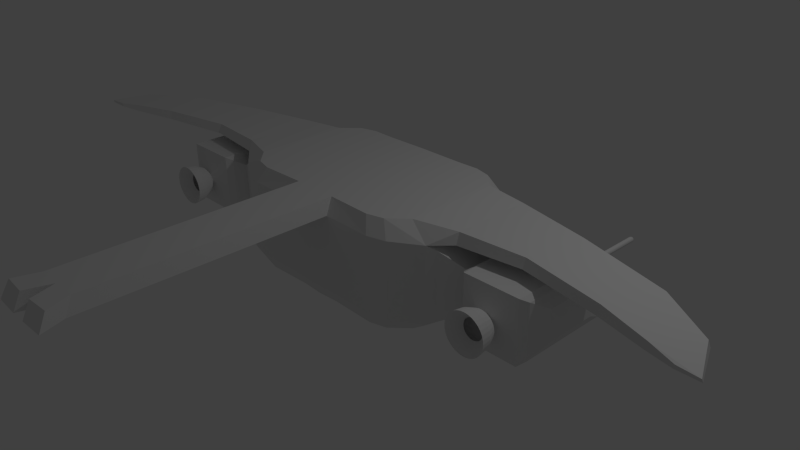 # Source: playership.blend  (saved by Blender 2.75.0; exported with 4.5.12 LTS)
import bpy
from mathutils import Matrix  # noqa: F401  (used for matrix-valued properties, if any)

bpy.ops.wm.read_factory_settings(use_empty=True)
scene = bpy.context.scene
scene.name = 'Scene'

# ---- collections
col_collection_1 = bpy.data.collections.new('Collection 1'); scene.collection.children.link(col_collection_1)

# ---- materials (node trees are filled in below, after node groups)
mat_material = bpy.data.materials.new('Material')
mat_material.alpha_threshold = 0.0
mat_material.use_transparent_shadow = False
mat_material.roughness = 0.5
mat_material.line_color = (0.0, 0.0, 0.0, 1.0)

# ---- material node trees

# ---- world
world_world = bpy.data.worlds.new('World'); scene.world = world_world
world_world.color = (0.05088, 0.05088, 0.05088)
world_world.use_sun_shadow = False
world_world.sun_shadow_jitter_overblur = 0.0
world_world.cycles.sampling_method = 'MANUAL'
world_world.cycles.sample_map_resolution = 256

# ---- cameras
cam_camera = bpy.data.cameras.new('Camera')
cam_camera.clip_end = 100.0
cam_camera.lens = 35.0
cam_camera.sensor_width = 32.0
cam_camera.sensor_height = 18.0
cam_camera.ortho_scale = 7.314
cam_camera.dof.focus_distance = 0.0
cam_camera.dof.aperture_fstop = 128.0

# ---- lights
light_lamp = bpy.data.lights.new('Lamp', 'POINT')
light_lamp.transmission_factor = 0.0
light_lamp.cutoff_distance = 30.0
light_lamp.energy = 100.0
light_lamp.shadow_buffer_clip_start = 1.001
light_lamp.shadow_soft_size = 0.1
light_lamp.shadow_maximum_resolution = 0.006
light_lamp.use_absolute_resolution = True
light_lamp.cycles.use_multiple_importance_sampling = False

# ---- meshes
me_cube = bpy.data.meshes.new('Cube')
me_cube.from_pydata([(-0.9195, 0.9, -0.2), (-1.144, 0.8415, -0.2), (-1.369, 0.63, -0.2), (-1.144, -0.8415, -0.2), (-1.369, -0.63, -0.2), (-0.9195, -0.9, -0.2), (-1.019, 1.0, 1.0), (-1.019, -1.0, 1.0), (-1.644, 0.7, 1.0), (-1.644, -0.7, 1.0), (-1.269, 0.935, 1.0), (-1.269, -0.935, 1.0), (-0.9195, 0.9, 1.2), (-0.9195, -0.9, 1.2), (-1.369, 0.63, 1.2), (-1.369, -0.63, 1.2), (-1.144, 0.8415, 1.2), (-1.144, -0.8415, 1.2), (-1.019, -1.0, -3.725e-08), (-1.644, -0.7, -5.96e-08), (-1.269, -0.935, -3.725e-08), (-1.644, 0.7, -5.96e-08), (-1.269, 0.935, -3.725e-08), (-1.019, 1.0, -3.725e-08), (0.003086, -0.9, -0.2), (0.003086, -1.0, 1.0), (0.003086, 1.0, 1.0), (0.003086, -0.9, 1.2), (0.003086, 0.9, 1.2), (0.003086, 0.9, -0.2), (0.003086, 1.0, -4.843e-08), (0.003086, -1.0, -4.843e-08), (-2.061, 0.4648, 0.2344), (-2.061, 0.4648, 0.7656), (-2.061, -0.4648, 0.2344), (-2.061, -0.4648, 0.7656), (-2.204, 0.7, 0.9), (-2.204, -0.7, 0.9), (-2.756, 0.8, 0.3), (-2.756, 0.8, 0.7), (-2.204, -0.7, 0.1), (-2.388, 0.8, 0.3), (-2.204, 0.7, 0.1), (-2.388, 0.8, 0.7), (-2.939, 0.7, 0.9), (-2.939, -0.7, 0.9), (-2.939, -0.7, 0.1), (-2.939, 0.7, 0.1), (-3.079, 0.35, 0.3), (-3.079, -0.35, 0.3), (-3.079, -0.35, 0.7), (-3.079, 0.35, 0.7), (-2.756, 0.8, 0.3), (-2.756, 0.8, 0.7), (-2.388, 0.8, 0.3), (-2.388, 0.8, 0.7), (-2.939, 0.7, 0.9), (-2.939, -0.7, 0.9), (-2.939, -0.7, 0.1), (-2.939, 0.7, 0.1), (-3.002, 0.6094, 0.8483), (-3.002, -0.6094, 0.8483), (-3.002, 0.6094, 0.1517), (-3.002, -0.6094, 0.1517), (-2.134, 0.625, 0.8572), (-2.134, -0.625, 0.8572), (-2.134, -0.625, 0.1428), (-2.134, 0.625, 0.1428), (-1.742, 0.6243, 0.0541), (-1.742, -0.6243, 0.0541), (-1.742, -0.6243, 0.9459), (-1.742, 0.6243, 0.9459), (-2.62, 0.7614, 0.738), (-2.666, 0.7613, 0.7241), (-2.708, 0.7613, 0.7015), (-2.745, 0.7612, 0.6711), (-2.775, 0.761, 0.634), (-2.798, 0.7609, 0.5918), (-2.812, 0.7607, 0.5459), (-2.817, 0.7606, 0.4982), (-2.572, 0.7614, 0.7427), (-2.524, 0.7614, 0.738), (-2.479, 0.7613, 0.7241), (-2.436, 0.7613, 0.7015), (-2.399, 0.7612, 0.6711), (-2.369, 0.761, 0.634), (-2.346, 0.7609, 0.5918), (-2.332, 0.7607, 0.5459), (-2.328, 0.7606, 0.4982), (-2.332, 0.7604, 0.4505), (-2.346, 0.7603, 0.4046), (-2.369, 0.7601, 0.3624), (-2.399, 0.76, 0.3253), (-2.436, 0.7599, 0.2949), (-2.479, 0.7598, 0.2723), (-2.524, 0.7598, 0.2584), (-2.572, 0.7598, 0.2537), (-2.62, 0.7598, 0.2584), (-2.666, 0.7598, 0.2723), (-2.708, 0.7599, 0.2949), (-2.745, 0.76, 0.3253), (-2.775, 0.7601, 0.3624), (-2.798, 0.7603, 0.4046), (-2.812, 0.7604, 0.4505), (-2.62, 0.9011, 0.738), (-2.666, 0.901, 0.7241), (-2.708, 0.901, 0.7015), (-2.745, 0.9009, 0.6711), (-2.775, 0.9007, 0.634), (-2.798, 0.9006, 0.5918), (-2.812, 0.9005, 0.5459), (-2.817, 0.9003, 0.4982), (-2.572, 0.9011, 0.7427), (-2.524, 0.9011, 0.738), (-2.479, 0.901, 0.7241), (-2.436, 0.901, 0.7015), (-2.399, 0.9009, 0.6711), (-2.369, 0.9007, 0.634), (-2.346, 0.9006, 0.5918), (-2.332, 0.9005, 0.5459), (-2.328, 0.9003, 0.4982), (-2.332, 0.9001, 0.4505), (-2.346, 0.9, 0.4046), (-2.369, 0.8998, 0.3624), (-2.399, 0.8997, 0.3253), (-2.436, 0.8996, 0.2949), (-2.479, 0.8995, 0.2723), (-2.524, 0.8995, 0.2584), (-2.572, 0.8995, 0.2537), (-2.62, 0.8995, 0.2584), (-2.666, 0.8995, 0.2723), (-2.708, 0.8996, 0.2949), (-2.745, 0.8997, 0.3253), (-2.775, 0.8998, 0.3624), (-2.798, 0.9, 0.4046), (-2.812, 0.9001, 0.4505), (-2.606, 0.9285, 0.6661), (-2.638, 0.9284, 0.6563), (-2.667, 0.9284, 0.6405), (-2.693, 0.9283, 0.6192), (-2.714, 0.9282, 0.5933), (-2.73, 0.9281, 0.5637), (-2.74, 0.928, 0.5316), (-2.743, 0.9279, 0.4982), (-2.572, 0.9285, 0.6693), (-2.539, 0.9285, 0.6661), (-2.507, 0.9284, 0.6563), (-2.477, 0.9284, 0.6405), (-2.451, 0.9283, 0.6192), (-2.43, 0.9282, 0.5933), (-2.414, 0.9281, 0.5637), (-2.404, 0.928, 0.5316), (-2.401, 0.9279, 0.4982), (-2.404, 0.9278, 0.4648), (-2.414, 0.9277, 0.4327), (-2.43, 0.9276, 0.4031), (-2.451, 0.9275, 0.3772), (-2.477, 0.9274, 0.3559), (-2.507, 0.9274, 0.3401), (-2.539, 0.9273, 0.3303), (-2.572, 0.9273, 0.3271), (-2.606, 0.9273, 0.3303), (-2.638, 0.9274, 0.3401), (-2.667, 0.9274, 0.3559), (-2.693, 0.9275, 0.3772), (-2.714, 0.9276, 0.4031), (-2.73, 0.9277, 0.4327), (-2.74, 0.9278, 0.4648), (-2.579, 0.9204, 0.5318), (-2.585, 0.9204, 0.5298), (-2.591, 0.9204, 0.5267), (-2.596, 0.9204, 0.5224), (-2.601, 0.9204, 0.5172), (-2.604, 0.9203, 0.5113), (-2.606, 0.9203, 0.5049), (-2.606, 0.9203, 0.4982), (-2.572, 0.9204, 0.5324), (-2.565, 0.9204, 0.5318), (-2.559, 0.9204, 0.5298), (-2.553, 0.9204, 0.5267), (-2.548, 0.9204, 0.5224), (-2.544, 0.9204, 0.5172), (-2.541, 0.9203, 0.5113), (-2.539, 0.9203, 0.5049), (-2.538, 0.9203, 0.4982), (-2.539, 0.9203, 0.4915), (-2.541, 0.9203, 0.4851), (-2.544, 0.9202, 0.4792), (-2.548, 0.9202, 0.474), (-2.553, 0.9202, 0.4697), (-2.559, 0.9202, 0.4666), (-2.565, 0.9202, 0.4646), (-2.572, 0.9202, 0.464), (-2.579, 0.9202, 0.4646), (-2.585, 0.9202, 0.4666), (-2.591, 0.9202, 0.4697), (-2.596, 0.9202, 0.474), (-2.601, 0.9202, 0.4792), (-2.604, 0.9203, 0.4851), (-2.606, 0.9203, 0.4915), (-2.579, 1.832, 0.5318), (-2.585, 1.832, 0.5298), (-2.591, 1.832, 0.5267), (-2.596, 1.832, 0.5224), (-2.601, 1.832, 0.5172), (-2.604, 1.832, 0.5113), (-2.606, 1.832, 0.5049), (-2.606, 1.832, 0.4982), (-2.572, 1.832, 0.5324), (-2.565, 1.832, 0.5318), (-2.559, 1.832, 0.5298), (-2.553, 1.832, 0.5267), (-2.548, 1.832, 0.5224), (-2.544, 1.832, 0.5172), (-2.541, 1.832, 0.5113), (-2.539, 1.832, 0.5049), (-2.538, 1.832, 0.4982), (-2.539, 1.832, 0.4915), (-2.541, 1.832, 0.4851), (-2.544, 1.832, 0.4792), (-2.548, 1.832, 0.474), (-2.553, 1.832, 0.4697), (-2.559, 1.832, 0.4666), (-2.565, 1.832, 0.4646), (-2.572, 1.832, 0.464), (-2.579, 1.832, 0.4646), (-2.585, 1.832, 0.4666), (-2.591, 1.832, 0.4697), (-2.596, 1.832, 0.474), (-2.601, 1.832, 0.4792), (-2.604, 1.832, 0.4851), (-2.606, 1.832, 0.4915), (-2.578, 1.852, 0.5251), (-2.583, 1.852, 0.5235), (-2.587, 1.852, 0.521), (-2.592, 1.852, 0.5176), (-2.595, 1.852, 0.5134), (-2.597, 1.852, 0.5087), (-2.599, 1.852, 0.5035), (-2.6, 1.852, 0.4982), (-2.572, 1.852, 0.5256), (-2.567, 1.852, 0.5251), (-2.562, 1.852, 0.5235), (-2.557, 1.852, 0.521), (-2.553, 1.852, 0.5176), (-2.549, 1.852, 0.5134), (-2.547, 1.852, 0.5087), (-2.545, 1.852, 0.5035), (-2.545, 1.852, 0.4982), (-2.545, 1.852, 0.4929), (-2.547, 1.852, 0.4877), (-2.549, 1.852, 0.483), (-2.553, 1.852, 0.4788), (-2.557, 1.852, 0.4754), (-2.562, 1.852, 0.4729), (-2.567, 1.852, 0.4713), (-2.572, 1.852, 0.4708), (-2.578, 1.852, 0.4713), (-2.583, 1.852, 0.4729), (-2.587, 1.852, 0.4754), (-2.592, 1.852, 0.4788), (-2.595, 1.852, 0.483), (-2.597, 1.852, 0.4877), (-2.599, 1.852, 0.4929), (-2.572, 1.832, 0.4982), (-2.517, -0.8, 0.5492), (-2.517, -0.8, 0.4492), (-2.622, -0.8, 0.5492), (-2.622, -0.8, 0.4492), (-2.622, -0.8, 0.5492), (-2.622, -0.8, 0.4492), (-2.469, -0.7651, 0.4965), (-2.471, -0.7651, 0.516), (-2.476, -0.7651, 0.5347), (-2.486, -0.7651, 0.552), (-2.498, -0.7651, 0.5672), (-2.513, -0.7651, 0.5796), (-2.531, -0.7651, 0.5888), (-2.549, -0.7651, 0.5945), (-2.569, -0.7651, 0.5965), (-2.588, -0.7651, 0.5945), (-2.607, -0.7651, 0.5888), (-2.624, -0.7651, 0.5796), (-2.64, -0.7651, 0.5672), (-2.652, -0.7651, 0.552), (-2.661, -0.7651, 0.5347), (-2.667, -0.7651, 0.516), (-2.669, -0.7651, 0.4965), (-2.667, -0.7651, 0.4769), (-2.661, -0.7651, 0.4582), (-2.652, -0.7651, 0.4409), (-2.64, -0.7651, 0.4257), (-2.624, -0.7651, 0.4133), (-2.607, -0.7651, 0.4041), (-2.588, -0.7651, 0.3984), (-2.569, -0.7651, 0.3965), (-2.549, -0.7651, 0.3984), (-2.531, -0.7651, 0.4041), (-2.513, -0.7651, 0.4133), (-2.498, -0.7651, 0.4257), (-2.486, -0.7651, 0.4409), (-2.476, -0.7651, 0.4582), (-2.471, -0.7651, 0.4769), (-2.382, -0.8392, 0.4965), (-2.386, -0.8392, 0.5329), (-2.396, -0.8392, 0.568), (-2.413, -0.8392, 0.6003), (-2.437, -0.8392, 0.6286), (-2.465, -0.8392, 0.6518), (-2.497, -0.8392, 0.6691), (-2.532, -0.8392, 0.6797), (-2.569, -0.8392, 0.6833), (-2.605, -0.8392, 0.6797), (-2.64, -0.8392, 0.6691), (-2.673, -0.8392, 0.6518), (-2.701, -0.8392, 0.6286), (-2.724, -0.8392, 0.6003), (-2.741, -0.8392, 0.568), (-2.752, -0.8392, 0.5329), (-2.756, -0.8392, 0.4965), (-2.752, -0.8392, 0.46), (-2.741, -0.8392, 0.4249), (-2.724, -0.8392, 0.3926), (-2.701, -0.8392, 0.3643), (-2.673, -0.8392, 0.3411), (-2.64, -0.8392, 0.3238), (-2.605, -0.8392, 0.3132), (-2.569, -0.8392, 0.3096), (-2.532, -0.8392, 0.3132), (-2.497, -0.8392, 0.3238), (-2.465, -0.8392, 0.3411), (-2.437, -0.8392, 0.3643), (-2.413, -0.8392, 0.3926), (-2.396, -0.8392, 0.4249), (-2.386, -0.8392, 0.46), (-2.324, -0.9651, 0.4965), (-2.329, -0.9651, 0.5442), (-2.343, -0.9651, 0.5901), (-2.365, -0.9651, 0.6324), (-2.396, -0.9651, 0.6695), (-2.433, -0.9651, 0.7), (-2.475, -0.9651, 0.7226), (-2.521, -0.9651, 0.7365), (-2.569, -0.9651, 0.7412), (-2.617, -0.9651, 0.7365), (-2.662, -0.9651, 0.7226), (-2.705, -0.9651, 0.7), (-2.742, -0.9651, 0.6695), (-2.772, -0.9651, 0.6324), (-2.795, -0.9651, 0.5901), (-2.809, -0.9651, 0.5442), (-2.814, -0.9651, 0.4965), (-2.809, -0.9651, 0.4487), (-2.795, -0.9651, 0.4028), (-2.772, -0.9651, 0.3605), (-2.742, -0.9651, 0.3234), (-2.705, -0.9651, 0.293), (-2.662, -0.9651, 0.2703), (-2.617, -0.9651, 0.2564), (-2.569, -0.9651, 0.2517), (-2.521, -0.9651, 0.2564), (-2.475, -0.9651, 0.2703), (-2.433, -0.9651, 0.293), (-2.396, -0.9651, 0.3234), (-2.365, -0.9651, 0.3605), (-2.343, -0.9651, 0.4028), (-2.329, -0.9651, 0.4487), (-2.307, -1.091, 0.4965), (-2.312, -1.091, 0.5475), (-2.327, -1.091, 0.5966), (-2.351, -1.091, 0.6419), (-2.384, -1.091, 0.6816), (-2.423, -1.091, 0.7141), (-2.469, -1.091, 0.7383), (-2.518, -1.091, 0.7532), (-2.569, -1.091, 0.7583), (-2.62, -1.091, 0.7532), (-2.669, -1.091, 0.7383), (-2.714, -1.091, 0.7141), (-2.754, -1.091, 0.6816), (-2.787, -1.091, 0.6419), (-2.811, -1.091, 0.5966), (-2.826, -1.091, 0.5475), (-2.831, -1.091, 0.4965), (-2.826, -1.091, 0.4454), (-2.811, -1.091, 0.3963), (-2.787, -1.091, 0.351), (-2.754, -1.091, 0.3113), (-2.714, -1.091, 0.2788), (-2.669, -1.091, 0.2546), (-2.62, -1.091, 0.2397), (-2.569, -1.091, 0.2347), (-2.518, -1.091, 0.2397), (-2.469, -1.091, 0.2546), (-2.423, -1.091, 0.2788), (-2.384, -1.091, 0.3113), (-2.351, -1.091, 0.351), (-2.327, -1.091, 0.3963), (-2.312, -1.091, 0.4454), (-2.438, -0.9513, 0.4965), (-2.44, -0.9513, 0.522), (-2.448, -0.9513, 0.5465), (-2.46, -0.9513, 0.5692), (-2.476, -0.9513, 0.589), (-2.496, -0.9513, 0.6053), (-2.519, -0.9513, 0.6174), (-2.543, -0.9513, 0.6248), (-2.569, -0.9513, 0.6274), (-2.594, -0.9513, 0.6248), (-2.619, -0.9513, 0.6174), (-2.642, -0.9513, 0.6053), (-2.661, -0.9513, 0.589), (-2.678, -0.9513, 0.5692), (-2.69, -0.9513, 0.5465), (-2.697, -0.9513, 0.522), (-2.7, -0.9513, 0.4965), (-2.697, -0.9513, 0.4709), (-2.69, -0.9513, 0.4464), (-2.678, -0.9513, 0.4237), (-2.661, -0.9513, 0.4039), (-2.642, -0.9513, 0.3876), (-2.619, -0.9513, 0.3755), (-2.594, -0.9513, 0.3681), (-2.569, -0.9513, 0.3656), (-2.543, -0.9513, 0.3681), (-2.519, -0.9513, 0.3755), (-2.496, -0.9513, 0.3876), (-2.476, -0.9513, 0.4039), (-2.46, -0.9513, 0.4237), (-2.448, -0.9513, 0.4464), (-2.44, -0.9513, 0.4709), (-1.903, 0.6315, 1.028), (-1.903, -0.5052, 1.028), (-1.903, 0.581, 1.172), (-1.903, -0.4546, 1.172), (-2.893, 0.4214, 1.039), (-2.733, -0.4214, 1.039), (-2.885, 0.3792, 1.161), (-2.741, -0.3792, 1.161), (-4.068, 0.08344, 1.045), (-3.751, -0.6135, 1.045), (-4.053, 0.04859, 1.155), (-3.767, -0.5787, 1.155), (-4.742, -0.3581, 1.059), (-4.356, -0.7869, 1.059), (-4.723, -0.3796, 1.141), (-4.375, -0.7654, 1.141), (-4.965, -0.8834, 1.081), (-4.69, -0.8827, 1.081), (-4.955, -0.8935, 1.119), (-4.699, -0.8726, 1.119), (0.9257, 0.9, -0.2), (1.151, 0.8415, -0.2), (1.376, 0.63, -0.2), (1.151, -0.8415, -0.2), (1.376, -0.63, -0.2), (0.9257, -0.9, -0.2), (1.026, 1.0, 1.0), (1.026, -1.0, 1.0), (1.651, 0.7, 1.0), (1.651, -0.7, 1.0), (1.276, 0.935, 1.0), (1.276, -0.935, 1.0), (0.9257, 0.9, 1.2), (0.9257, -0.9, 1.2), (1.376, 0.63, 1.2), (1.376, -0.63, 1.2), (1.151, 0.8415, 1.2), (1.151, -0.8415, 1.2), (1.026, -1.0, -5.96e-08), (1.651, -0.7, -5.96e-08), (1.276, -0.935, -5.96e-08), (1.651, 0.7, -5.96e-08), (1.276, 0.935, -5.96e-08), (1.026, 1.0, -5.96e-08), (2.062, 0.4648, 0.2344), (2.062, 0.4648, 0.7656), (2.062, -0.4648, 0.2344), (2.062, -0.4648, 0.7656), (2.206, 0.7, 0.9), (2.206, -0.7, 0.9), (2.757, 0.8, 0.3), (2.757, 0.8, 0.7), (2.206, -0.7, 0.1), (2.389, 0.8, 0.3), (2.206, 0.7, 0.1), (2.389, 0.8, 0.7), (2.941, 0.7, 0.9), (2.941, -0.7, 0.9), (2.941, -0.7, 0.1), (2.941, 0.7, 0.1), (3.081, 0.35, 0.3), (3.081, -0.35, 0.3), (3.081, -0.35, 0.7), (3.081, 0.35, 0.7), (2.757, 0.8, 0.3), (2.757, 0.8, 0.7), (2.389, 0.8, 0.3), (2.389, 0.8, 0.7), (2.941, 0.7, 0.9), (2.941, -0.7, 0.9), (2.941, -0.7, 0.1), (2.941, 0.7, 0.1), (3.004, 0.6094, 0.8483), (3.004, -0.6094, 0.8483), (3.004, 0.6094, 0.1517), (3.004, -0.6094, 0.1517), (2.136, 0.625, 0.8572), (2.136, -0.625, 0.8572), (2.136, -0.625, 0.1428), (2.136, 0.625, 0.1428), (1.748, 0.6243, 0.0541), (1.748, -0.6243, 0.0541), (1.748, -0.6243, 0.9459), (1.748, 0.6243, 0.9459), (2.626, 0.7614, 0.738), (2.672, 0.7613, 0.7241), (2.714, 0.7613, 0.7015), (2.751, 0.7612, 0.6711), (2.782, 0.761, 0.634), (2.804, 0.7609, 0.5918), (2.818, 0.7607, 0.5459), (2.823, 0.7606, 0.4982), (2.578, 0.7614, 0.7427), (2.531, 0.7614, 0.738), (2.485, 0.7613, 0.7241), (2.443, 0.7613, 0.7015), (2.405, 0.7612, 0.6711), (2.375, 0.761, 0.634), (2.352, 0.7609, 0.5918), (2.339, 0.7607, 0.5459), (2.334, 0.7606, 0.4982), (2.339, 0.7604, 0.4505), (2.352, 0.7603, 0.4046), (2.375, 0.7601, 0.3624), (2.405, 0.76, 0.3253), (2.443, 0.7599, 0.2949), (2.485, 0.7598, 0.2723), (2.531, 0.7598, 0.2584), (2.578, 0.7598, 0.2537), (2.626, 0.7598, 0.2584), (2.672, 0.7598, 0.2723), (2.714, 0.7599, 0.2949), (2.751, 0.76, 0.3253), (2.782, 0.7601, 0.3624), (2.804, 0.7603, 0.4046), (2.818, 0.7604, 0.4505), (2.626, 0.9011, 0.738), (2.672, 0.901, 0.7241), (2.714, 0.901, 0.7015), (2.751, 0.9009, 0.6711), (2.782, 0.9007, 0.634), (2.804, 0.9006, 0.5918), (2.818, 0.9005, 0.5459), (2.823, 0.9003, 0.4982), (2.578, 0.9011, 0.7427), (2.531, 0.9011, 0.738), (2.485, 0.901, 0.7241), (2.443, 0.901, 0.7015), (2.405, 0.9009, 0.6711), (2.375, 0.9007, 0.634), (2.352, 0.9006, 0.5918), (2.339, 0.9005, 0.5459), (2.334, 0.9003, 0.4982), (2.339, 0.9001, 0.4505), (2.352, 0.9, 0.4046), (2.375, 0.8998, 0.3624), (2.405, 0.8997, 0.3253), (2.443, 0.8996, 0.2949), (2.485, 0.8995, 0.2723), (2.531, 0.8995, 0.2584), (2.578, 0.8995, 0.2537), (2.626, 0.8995, 0.2584), (2.672, 0.8995, 0.2723), (2.714, 0.8996, 0.2949), (2.751, 0.8997, 0.3253), (2.782, 0.8998, 0.3624), (2.804, 0.9, 0.4046), (2.818, 0.9001, 0.4505), (2.612, 0.9285, 0.6661), (2.644, 0.9284, 0.6563), (2.673, 0.9284, 0.6405), (2.699, 0.9283, 0.6192), (2.721, 0.9282, 0.5933), (2.736, 0.9281, 0.5637), (2.746, 0.928, 0.5316), (2.749, 0.9279, 0.4982), (2.578, 0.9285, 0.6693), (2.545, 0.9285, 0.6661), (2.513, 0.9284, 0.6563), (2.483, 0.9284, 0.6405), (2.457, 0.9283, 0.6192), (2.436, 0.9282, 0.5933), (2.42, 0.9281, 0.5637), (2.41, 0.928, 0.5316), (2.407, 0.9279, 0.4982), (2.41, 0.9278, 0.4648), (2.42, 0.9277, 0.4327), (2.436, 0.9276, 0.4031), (2.457, 0.9275, 0.3772), (2.483, 0.9274, 0.3559), (2.513, 0.9274, 0.3401), (2.545, 0.9273, 0.3303), (2.578, 0.9273, 0.3271), (2.612, 0.9273, 0.3303), (2.644, 0.9274, 0.3401), (2.673, 0.9274, 0.3559), (2.699, 0.9275, 0.3772), (2.721, 0.9276, 0.4031), (2.736, 0.9277, 0.4327), (2.746, 0.9278, 0.4648), (2.585, 0.9204, 0.5318), (2.591, 0.9204, 0.5298), (2.597, 0.9204, 0.5267), (2.603, 0.9204, 0.5224), (2.607, 0.9204, 0.5172), (2.61, 0.9203, 0.5113), (2.612, 0.9203, 0.5049), (2.613, 0.9203, 0.4982), (2.578, 0.9204, 0.5324), (2.572, 0.9204, 0.5318), (2.565, 0.9204, 0.5298), (2.559, 0.9204, 0.5267), (2.554, 0.9204, 0.5224), (2.55, 0.9204, 0.5172), (2.547, 0.9203, 0.5113), (2.545, 0.9203, 0.5049), (2.544, 0.9203, 0.4982), (2.545, 0.9203, 0.4915), (2.547, 0.9203, 0.4851), (2.55, 0.9202, 0.4792), (2.554, 0.9202, 0.474), (2.559, 0.9202, 0.4697), (2.565, 0.9202, 0.4666), (2.572, 0.9202, 0.4646), (2.578, 0.9202, 0.464), (2.585, 0.9202, 0.4646), (2.591, 0.9202, 0.4666), (2.597, 0.9202, 0.4697), (2.603, 0.9202, 0.474), (2.607, 0.9202, 0.4792), (2.61, 0.9203, 0.4851), (2.612, 0.9203, 0.4915), (2.585, 1.832, 0.5318), (2.591, 1.832, 0.5298), (2.597, 1.832, 0.5267), (2.603, 1.832, 0.5224), (2.607, 1.832, 0.5172), (2.61, 1.832, 0.5113), (2.612, 1.832, 0.5049), (2.613, 1.832, 0.4982), (2.578, 1.832, 0.5324), (2.572, 1.832, 0.5318), (2.565, 1.832, 0.5298), (2.559, 1.832, 0.5267), (2.554, 1.832, 0.5224), (2.55, 1.832, 0.5172), (2.547, 1.832, 0.5113), (2.545, 1.832, 0.5049), (2.544, 1.832, 0.4982), (2.545, 1.832, 0.4915), (2.547, 1.832, 0.4851), (2.55, 1.832, 0.4792), (2.554, 1.832, 0.474), (2.559, 1.832, 0.4697), (2.565, 1.832, 0.4666), (2.572, 1.832, 0.4646), (2.578, 1.832, 0.464), (2.585, 1.832, 0.4646), (2.591, 1.832, 0.4666), (2.597, 1.832, 0.4697), (2.603, 1.832, 0.474), (2.607, 1.832, 0.4792), (2.61, 1.832, 0.4851), (2.612, 1.832, 0.4915), (2.584, 1.852, 0.5251), (2.589, 1.852, 0.5235), (2.594, 1.852, 0.521), (2.598, 1.852, 0.5176), (2.601, 1.852, 0.5134), (2.604, 1.852, 0.5087), (2.605, 1.852, 0.5035), (2.606, 1.852, 0.4982), (2.578, 1.852, 0.5256), (2.573, 1.852, 0.5251), (2.568, 1.852, 0.5235), (2.563, 1.852, 0.521), (2.559, 1.852, 0.5176), (2.556, 1.852, 0.5134), (2.553, 1.852, 0.5087), (2.551, 1.852, 0.5035), (2.551, 1.852, 0.4982), (2.551, 1.852, 0.4929), (2.553, 1.852, 0.4877), (2.556, 1.852, 0.483), (2.559, 1.852, 0.4788), (2.563, 1.852, 0.4754), (2.568, 1.852, 0.4729), (2.573, 1.852, 0.4713), (2.578, 1.852, 0.4708), (2.584, 1.852, 0.4713), (2.589, 1.852, 0.4729), (2.594, 1.852, 0.4754), (2.598, 1.852, 0.4788), (2.601, 1.852, 0.483), (2.604, 1.852, 0.4877), (2.605, 1.852, 0.4929), (2.578, 1.832, 0.4982), (2.523, -0.8, 0.5492), (2.523, -0.8, 0.4492), (2.628, -0.8, 0.5492), (2.628, -0.8, 0.4492), (2.628, -0.8, 0.5492), (2.628, -0.8, 0.4492), (2.475, -0.7651, 0.4965), (2.477, -0.7651, 0.516), (2.483, -0.7651, 0.5347), (2.492, -0.7651, 0.552), (2.504, -0.7651, 0.5672), (2.519, -0.7651, 0.5796), (2.537, -0.7651, 0.5888), (2.555, -0.7651, 0.5945), (2.575, -0.7651, 0.5965), (2.595, -0.7651, 0.5945), (2.613, -0.7651, 0.5888), (2.631, -0.7651, 0.5796), (2.646, -0.7651, 0.5672), (2.658, -0.7651, 0.552), (2.667, -0.7651, 0.5347), (2.673, -0.7651, 0.516), (2.675, -0.7651, 0.4965), (2.673, -0.7651, 0.4769), (2.667, -0.7651, 0.4582), (2.658, -0.7651, 0.4409), (2.646, -0.7651, 0.4257), (2.631, -0.7651, 0.4133), (2.613, -0.7651, 0.4041), (2.595, -0.7651, 0.3984), (2.575, -0.7651, 0.3965), (2.555, -0.7651, 0.3984), (2.537, -0.7651, 0.4041), (2.519, -0.7651, 0.4133), (2.504, -0.7651, 0.4257), (2.492, -0.7651, 0.4409), (2.483, -0.7651, 0.4582), (2.477, -0.7651, 0.4769), (2.388, -0.8392, 0.4965), (2.392, -0.8392, 0.5329), (2.402, -0.8392, 0.568), (2.42, -0.8392, 0.6003), (2.443, -0.8392, 0.6286), (2.471, -0.8392, 0.6518), (2.503, -0.8392, 0.6691), (2.539, -0.8392, 0.6797), (2.575, -0.8392, 0.6833), (2.611, -0.8392, 0.6797), (2.647, -0.8392, 0.6691), (2.679, -0.8392, 0.6518), (2.707, -0.8392, 0.6286), (2.73, -0.8392, 0.6003), (2.748, -0.8392, 0.568), (2.758, -0.8392, 0.5329), (2.762, -0.8392, 0.4965), (2.758, -0.8392, 0.46), (2.748, -0.8392, 0.4249), (2.73, -0.8392, 0.3926), (2.707, -0.8392, 0.3643), (2.679, -0.8392, 0.3411), (2.647, -0.8392, 0.3238), (2.611, -0.8392, 0.3132), (2.575, -0.8392, 0.3096), (2.539, -0.8392, 0.3132), (2.503, -0.8392, 0.3238), (2.471, -0.8392, 0.3411), (2.443, -0.8392, 0.3643), (2.42, -0.8392, 0.3926), (2.402, -0.8392, 0.4249), (2.392, -0.8392, 0.46), (2.33, -0.9651, 0.4965), (2.335, -0.9651, 0.5442), (2.349, -0.9651, 0.5901), (2.372, -0.9651, 0.6324), (2.402, -0.9651, 0.6695), (2.439, -0.9651, 0.7), (2.481, -0.9651, 0.7226), (2.527, -0.9651, 0.7365), (2.575, -0.9651, 0.7412), (2.623, -0.9651, 0.7365), (2.669, -0.9651, 0.7226), (2.711, -0.9651, 0.7), (2.748, -0.9651, 0.6695), (2.778, -0.9651, 0.6324), (2.801, -0.9651, 0.5901), (2.815, -0.9651, 0.5442), (2.82, -0.9651, 0.4965), (2.815, -0.9651, 0.4487), (2.801, -0.9651, 0.4028), (2.778, -0.9651, 0.3605), (2.748, -0.9651, 0.3234), (2.711, -0.9651, 0.293), (2.669, -0.9651, 0.2703), (2.623, -0.9651, 0.2564), (2.575, -0.9651, 0.2517), (2.527, -0.9651, 0.2564), (2.481, -0.9651, 0.2703), (2.439, -0.9651, 0.293), (2.402, -0.9651, 0.3234), (2.372, -0.9651, 0.3605), (2.349, -0.9651, 0.4028), (2.335, -0.9651, 0.4487), (2.313, -1.091, 0.4965), (2.318, -1.091, 0.5475), (2.333, -1.091, 0.5966), (2.357, -1.091, 0.6419), (2.39, -1.091, 0.6816), (2.43, -1.091, 0.7141), (2.475, -1.091, 0.7383), (2.524, -1.091, 0.7532), (2.575, -1.091, 0.7583), (2.626, -1.091, 0.7532), (2.675, -1.091, 0.7383), (2.72, -1.091, 0.7141), (2.76, -1.091, 0.6816), (2.793, -1.091, 0.6419), (2.817, -1.091, 0.5966), (2.832, -1.091, 0.5475), (2.837, -1.091, 0.4965), (2.832, -1.091, 0.4454), (2.817, -1.091, 0.3963), (2.793, -1.091, 0.351), (2.76, -1.091, 0.3113), (2.72, -1.091, 0.2788), (2.675, -1.091, 0.2546), (2.626, -1.091, 0.2397), (2.575, -1.091, 0.2347), (2.524, -1.091, 0.2397), (2.475, -1.091, 0.2546), (2.43, -1.091, 0.2788), (2.39, -1.091, 0.3113), (2.357, -1.091, 0.351), (2.333, -1.091, 0.3963), (2.318, -1.091, 0.4454), (2.444, -0.9513, 0.4965), (2.447, -0.9513, 0.522), (2.454, -0.9513, 0.5465), (2.466, -0.9513, 0.5692), (2.482, -0.9513, 0.589), (2.502, -0.9513, 0.6053), (2.525, -0.9513, 0.6174), (2.549, -0.9513, 0.6248), (2.575, -0.9513, 0.6274), (2.601, -0.9513, 0.6248), (2.625, -0.9513, 0.6174), (2.648, -0.9513, 0.6053), (2.668, -0.9513, 0.589), (2.684, -0.9513, 0.5692), (2.696, -0.9513, 0.5465), (2.703, -0.9513, 0.522), (2.706, -0.9513, 0.4965), (2.703, -0.9513, 0.4709), (2.696, -0.9513, 0.4464), (2.684, -0.9513, 0.4237), (2.668, -0.9513, 0.4039), (2.648, -0.9513, 0.3876), (2.625, -0.9513, 0.3755), (2.601, -0.9513, 0.3681), (2.575, -0.9513, 0.3656), (2.549, -0.9513, 0.3681), (2.525, -0.9513, 0.3755), (2.502, -0.9513, 0.3876), (2.482, -0.9513, 0.4039), (2.466, -0.9513, 0.4237), (2.454, -0.9513, 0.4464), (2.447, -0.9513, 0.4709), (1.909, 0.6315, 1.028), (1.909, -0.5052, 1.028), (1.909, 0.581, 1.172), (1.909, -0.4546, 1.172), (2.899, 0.4214, 1.039), (2.739, -0.4214, 1.039), (2.891, 0.3792, 1.161), (2.747, -0.3792, 1.161), (4.075, 0.08344, 1.045), (3.758, -0.6135, 1.045), (4.059, 0.04859, 1.155), (3.773, -0.5787, 1.155), (4.748, -0.3581, 1.059), (4.362, -0.7869, 1.059), (4.729, -0.3796, 1.141), (4.381, -0.7654, 1.141), (4.971, -0.8834, 1.081), (4.697, -0.8827, 1.081), (4.962, -0.8935, 1.119), (4.706, -0.8726, 1.119), (-0.3023, -0.882, -0.2), (-0.3342, -0.9891, 1.0), (-0.3023, -0.882, 1.2), (-0.3342, -0.9891, -2.98e-08), (-0.6815, 0.9805, 1.0), (-0.6149, 0.8907, 1.2), (-0.6149, 0.8907, -0.2), (-0.6815, 0.9805, -2.98e-08), (0.3085, -0.882, 1.2), (0.3085, -0.882, -0.2), (0.6876, 0.9805, 1.0), (0.3403, -0.9891, -5.96e-08), (0.621, 0.8907, -0.2), (0.3403, -0.9891, 1.0), (0.621, 0.8907, 1.2), (0.6876, 0.9805, -5.96e-08), (0.003086, -4.1, 1.0), (0.003086, -4.0, 1.2), (-0.3342, -4.089, 1.0), (-0.3023, -3.982, 1.2), (0.3085, -3.982, 1.2), (0.3403, -4.089, 1.0), (-0.09691, -4.4, 1.0), (-0.09691, -4.3, 1.2), (-0.4342, -4.389, 1.0), (-0.4023, -4.282, 1.2), (0.1028, -4.395, 0.9972), (0.1028, -4.295, 1.197), (0.4082, -4.277, 1.197), (0.4401, -4.384, 0.9972)], [], [(18, 20, 3, 5), (20, 19, 4, 3), (897, 18, 5, 894), (19, 21, 2, 4), (22, 23, 0, 1), (20, 18, 7, 11), (19, 20, 11, 9), (11, 7, 13, 17), (898, 6, 12, 899), (10, 8, 14, 16), (23, 22, 10, 6), (22, 21, 8, 10), (901, 23, 6, 898), (896, 899, 12, 13), (17, 16, 14, 15), (13, 12, 16, 17), (6, 10, 16, 12), (9, 15, 434, 432), (9, 11, 17, 15), (21, 22, 1, 2), (3, 4, 2, 1), (5, 3, 1, 0), (894, 5, 0, 900), (902, 914, 915, 907), (901, 30, 29, 900), (897, 31, 25, 895), (69, 70, 35, 34), (70, 71, 33, 35), (68, 69, 34, 32), (71, 68, 32, 33), (66, 65, 37, 40), (65, 64, 36, 37), (67, 66, 40, 42), (64, 67, 42, 36), (40, 37, 265, 266), (36, 42, 41, 43), (44, 36, 43, 39), (43, 41, 54, 55), (44, 39, 53, 56), (41, 38, 52, 54), (37, 36, 44, 45), (42, 47, 38, 41), (42, 40, 46, 47), (46, 40, 266, 268), (47, 46, 58, 59), (38, 47, 59, 52), (45, 44, 56, 57), (39, 43, 55, 53), (61, 60, 51, 50), (60, 62, 48, 51), (63, 61, 50, 49), (48, 49, 50, 51), (41, 43, 39, 38), (62, 63, 49, 48), (59, 56, 53, 52), (59, 58, 63, 62), (58, 57, 61, 63), (56, 59, 62, 60), (57, 56, 60, 61), (33, 32, 67, 64), (32, 34, 66, 67), (35, 33, 64, 65), (34, 35, 65, 66), (8, 21, 68, 71), (21, 19, 69, 68), (9, 8, 71, 70), (19, 9, 70, 69), (96, 128, 127, 95), (75, 107, 108, 76), (94, 126, 125, 93), (80, 112, 104, 72), (76, 108, 109, 77), (95, 127, 126, 94), (97, 129, 128, 96), (82, 114, 113, 81), (98, 130, 129, 97), (85, 117, 116, 84), (99, 131, 130, 98), (86, 118, 117, 85), (84, 116, 115, 83), (100, 132, 131, 99), (87, 119, 118, 86), (81, 113, 112, 80), (101, 133, 132, 100), (88, 120, 119, 87), (72, 104, 105, 73), (102, 134, 133, 101), (89, 121, 120, 88), (83, 115, 114, 82), (103, 135, 134, 102), (90, 122, 121, 89), (74, 106, 107, 75), (79, 111, 135, 103), (91, 123, 122, 90), (78, 110, 111, 79), (92, 124, 123, 91), (73, 105, 106, 74), (93, 125, 124, 92), (77, 109, 110, 78), (104, 136, 137, 105), (134, 166, 165, 133), (121, 153, 152, 120), (115, 147, 146, 114), (135, 167, 166, 134), (122, 154, 153, 121), (106, 138, 139, 107), (111, 143, 167, 135), (123, 155, 154, 122), (110, 142, 143, 111), (124, 156, 155, 123), (105, 137, 138, 106), (125, 157, 156, 124), (109, 141, 142, 110), (126, 158, 157, 125), (107, 139, 140, 108), (127, 159, 158, 126), (108, 140, 141, 109), (128, 160, 159, 127), (112, 144, 136, 104), (129, 161, 160, 128), (114, 146, 145, 113), (130, 162, 161, 129), (117, 149, 148, 116), (131, 163, 162, 130), (118, 150, 149, 117), (116, 148, 147, 115), (132, 164, 163, 131), (119, 151, 150, 118), (113, 145, 144, 112), (133, 165, 164, 132), (120, 152, 151, 119), (142, 174, 175, 143), (156, 188, 187, 155), (137, 169, 170, 138), (157, 189, 188, 156), (141, 173, 174, 142), (158, 190, 189, 157), (139, 171, 172, 140), (159, 191, 190, 158), (140, 172, 173, 141), (160, 192, 191, 159), (144, 176, 168, 136), (161, 193, 192, 160), (146, 178, 177, 145), (162, 194, 193, 161), (149, 181, 180, 148), (163, 195, 194, 162), (150, 182, 181, 149), (148, 180, 179, 147), (164, 196, 195, 163), (151, 183, 182, 150), (145, 177, 176, 144), (165, 197, 196, 164), (152, 184, 183, 151), (136, 168, 169, 137), (166, 198, 197, 165), (153, 185, 184, 152), (147, 179, 178, 146), (167, 199, 198, 166), (154, 186, 185, 153), (138, 170, 171, 139), (143, 175, 199, 167), (155, 187, 186, 154), (171, 203, 204, 172), (191, 223, 222, 190), (172, 204, 205, 173), (192, 224, 223, 191), (176, 208, 200, 168), (193, 225, 224, 192), (178, 210, 209, 177), (194, 226, 225, 193), (181, 213, 212, 180), (195, 227, 226, 194), (182, 214, 213, 181), (180, 212, 211, 179), (196, 228, 227, 195), (183, 215, 214, 182), (177, 209, 208, 176), (197, 229, 228, 196), (184, 216, 215, 183), (168, 200, 201, 169), (198, 230, 229, 197), (185, 217, 216, 184), (179, 211, 210, 178), (199, 231, 230, 198), (186, 218, 217, 185), (170, 202, 203, 171), (175, 207, 231, 199), (187, 219, 218, 186), (174, 206, 207, 175), (188, 220, 219, 187), (169, 201, 202, 170), (189, 221, 220, 188), (173, 205, 206, 174), (190, 222, 221, 189), (210, 242, 241, 209), (226, 258, 257, 225), (213, 245, 244, 212), (227, 259, 258, 226), (214, 246, 245, 213), (212, 244, 243, 211), (228, 260, 259, 227), (215, 247, 246, 214), (209, 241, 240, 208), (229, 261, 260, 228), (216, 248, 247, 215), (200, 232, 233, 201), (230, 262, 261, 229), (217, 249, 248, 216), (211, 243, 242, 210), (231, 263, 262, 230), (218, 250, 249, 217), (202, 234, 235, 203), (207, 239, 263, 231), (219, 251, 250, 218), (206, 238, 239, 207), (220, 252, 251, 219), (201, 233, 234, 202), (221, 253, 252, 220), (205, 237, 238, 206), (222, 254, 253, 221), (203, 235, 236, 204), (223, 255, 254, 222), (204, 236, 237, 205), (224, 256, 255, 223), (208, 240, 232, 200), (225, 257, 256, 224), (247, 264, 246), (241, 264, 240), (261, 264, 260), (248, 264, 247), (232, 264, 233), (262, 264, 261), (249, 264, 248), (243, 264, 242), (263, 264, 262), (250, 264, 249), (234, 264, 235), (239, 264, 263), (251, 264, 250), (238, 264, 239), (252, 264, 251), (233, 264, 234), (253, 264, 252), (237, 264, 238), (254, 264, 253), (235, 264, 236), (255, 264, 254), (236, 264, 237), (256, 264, 255), (240, 264, 232), (257, 264, 256), (242, 264, 241), (258, 264, 257), (245, 264, 244), (259, 264, 258), (246, 264, 245), (244, 264, 243), (260, 264, 259), (266, 265, 267, 268), (268, 267, 269, 270), (45, 57, 269, 267), (58, 46, 268, 270), (57, 58, 270, 269), (37, 45, 267, 265), (278, 310, 309, 277), (292, 324, 323, 291), (279, 311, 310, 278), (293, 325, 324, 292), (280, 312, 311, 279), (294, 326, 325, 293), (281, 313, 312, 280), (295, 327, 326, 294), (282, 314, 313, 281), (296, 328, 327, 295), (283, 315, 314, 282), (297, 329, 328, 296), (284, 316, 315, 283), (298, 330, 329, 297), (285, 317, 316, 284), (272, 304, 303, 271), (299, 331, 330, 298), (286, 318, 317, 285), (273, 305, 304, 272), (300, 332, 331, 299), (287, 319, 318, 286), (274, 306, 305, 273), (301, 333, 332, 300), (288, 320, 319, 287), (275, 307, 306, 274), (302, 334, 333, 301), (289, 321, 320, 288), (276, 308, 307, 275), (271, 303, 334, 302), (290, 322, 321, 289), (277, 309, 308, 276), (291, 323, 322, 290), (318, 350, 349, 317), (305, 337, 336, 304), (332, 364, 363, 331), (319, 351, 350, 318), (306, 338, 337, 305), (333, 365, 364, 332), (320, 352, 351, 319), (307, 339, 338, 306), (334, 366, 365, 333), (321, 353, 352, 320), (308, 340, 339, 307), (303, 335, 366, 334), (322, 354, 353, 321), (309, 341, 340, 308), (323, 355, 354, 322), (310, 342, 341, 309), (324, 356, 355, 323), (311, 343, 342, 310), (325, 357, 356, 324), (312, 344, 343, 311), (326, 358, 357, 325), (313, 345, 344, 312), (327, 359, 358, 326), (314, 346, 345, 313), (328, 360, 359, 327), (315, 347, 346, 314), (329, 361, 360, 328), (316, 348, 347, 315), (330, 362, 361, 329), (317, 349, 348, 316), (304, 336, 335, 303), (331, 363, 362, 330), (353, 385, 384, 352), (340, 372, 371, 339), (335, 367, 398, 366), (354, 386, 385, 353), (341, 373, 372, 340), (355, 387, 386, 354), (342, 374, 373, 341), (356, 388, 387, 355), (343, 375, 374, 342), (357, 389, 388, 356), (344, 376, 375, 343), (358, 390, 389, 357), (345, 377, 376, 344), (359, 391, 390, 358), (346, 378, 377, 345), (360, 392, 391, 359), (347, 379, 378, 346), (361, 393, 392, 360), (348, 380, 379, 347), (362, 394, 393, 361), (349, 381, 380, 348), (336, 368, 367, 335), (363, 395, 394, 362), (350, 382, 381, 349), (337, 369, 368, 336), (364, 396, 395, 363), (351, 383, 382, 350), (338, 370, 369, 337), (365, 397, 396, 364), (352, 384, 383, 351), (339, 371, 370, 338), (366, 398, 397, 365), (388, 420, 419, 387), (375, 407, 406, 374), (389, 421, 420, 388), (376, 408, 407, 375), (390, 422, 421, 389), (377, 409, 408, 376), (391, 423, 422, 390), (378, 410, 409, 377), (392, 424, 423, 391), (379, 411, 410, 378), (393, 425, 424, 392), (380, 412, 411, 379), (394, 426, 425, 393), (381, 413, 412, 380), (368, 400, 399, 367), (395, 427, 426, 394), (382, 414, 413, 381), (369, 401, 400, 368), (396, 428, 427, 395), (383, 415, 414, 382), (370, 402, 401, 369), (397, 429, 428, 396), (384, 416, 415, 383), (371, 403, 402, 370), (398, 430, 429, 397), (385, 417, 416, 384), (372, 404, 403, 371), (367, 399, 430, 398), (386, 418, 417, 385), (373, 405, 404, 372), (387, 419, 418, 386), (374, 406, 405, 373), (434, 433, 437, 438), (15, 14, 433, 434), (14, 8, 431, 433), (8, 9, 432, 431), (436, 438, 442, 440), (431, 432, 436, 435), (432, 434, 438, 436), (433, 431, 435, 437), (442, 441, 445, 446), (437, 435, 439, 441), (438, 437, 441, 442), (435, 436, 440, 439), (443, 444, 448, 447), (439, 440, 444, 443), (440, 442, 446, 444), (441, 439, 443, 445), (447, 448, 450, 449), (444, 446, 450, 448), (445, 443, 447, 449), (446, 445, 449, 450), (469, 456, 454, 471), (471, 454, 455, 470), (902, 464, 463, 908), (470, 455, 453, 472), (473, 452, 451, 474), (471, 462, 458, 469), (470, 460, 462, 471), (462, 468, 464, 458), (904, 908, 463, 457), (461, 467, 465, 459), (474, 457, 461, 473), (473, 461, 459, 472), (903, 906, 451, 456), (905, 903, 456, 469), (468, 466, 465, 467), (464, 468, 467, 463), (457, 463, 467, 461), (460, 875, 877, 466), (460, 466, 468, 462), (472, 453, 452, 473), (454, 452, 453, 455), (456, 451, 452, 454), (27, 896, 913, 911), (909, 906, 29, 30), (905, 907, 25, 31), (512, 477, 478, 513), (513, 478, 476, 514), (511, 475, 477, 512), (514, 476, 475, 511), (509, 483, 480, 508), (508, 480, 479, 507), (510, 485, 483, 509), (507, 479, 485, 510), (483, 709, 708, 480), (479, 486, 484, 485), (487, 482, 486, 479), (486, 498, 497, 484), (487, 499, 496, 482), (484, 497, 495, 481), (480, 488, 487, 479), (485, 484, 481, 490), (485, 490, 489, 483), (489, 711, 709, 483), (490, 502, 501, 489), (481, 495, 502, 490), (488, 500, 499, 487), (482, 496, 498, 486), (504, 493, 494, 503), (503, 494, 491, 505), (506, 492, 493, 504), (491, 494, 493, 492), (484, 481, 482, 486), (505, 491, 492, 506), (502, 495, 496, 499), (502, 505, 506, 501), (501, 506, 504, 500), (499, 503, 505, 502), (500, 504, 503, 499), (476, 507, 510, 475), (475, 510, 509, 477), (478, 508, 507, 476), (477, 509, 508, 478), (459, 514, 511, 472), (472, 511, 512, 470), (460, 513, 514, 459), (470, 512, 513, 460), (539, 538, 570, 571), (518, 519, 551, 550), (537, 536, 568, 569), (523, 515, 547, 555), (519, 520, 552, 551), (538, 537, 569, 570), (540, 539, 571, 572), (525, 524, 556, 557), (541, 540, 572, 573), (528, 527, 559, 560), (542, 541, 573, 574), (529, 528, 560, 561), (527, 526, 558, 559), (543, 542, 574, 575), (530, 529, 561, 562), (524, 523, 555, 556), (544, 543, 575, 576), (531, 530, 562, 563), (515, 516, 548, 547), (545, 544, 576, 577), (532, 531, 563, 564), (526, 525, 557, 558), (546, 545, 577, 578), (533, 532, 564, 565), (517, 518, 550, 549), (522, 546, 578, 554), (534, 533, 565, 566), (521, 522, 554, 553), (535, 534, 566, 567), (516, 517, 549, 548), (536, 535, 567, 568), (520, 521, 553, 552), (547, 548, 580, 579), (577, 576, 608, 609), (564, 563, 595, 596), (558, 557, 589, 590), (578, 577, 609, 610), (565, 564, 596, 597), (549, 550, 582, 581), (554, 578, 610, 586), (566, 565, 597, 598), (553, 554, 586, 585), (567, 566, 598, 599), (548, 549, 581, 580), (568, 567, 599, 600), (552, 553, 585, 584), (569, 568, 600, 601), (550, 551, 583, 582), (570, 569, 601, 602), (551, 552, 584, 583), (571, 570, 602, 603), (555, 547, 579, 587), (572, 571, 603, 604), (557, 556, 588, 589), (573, 572, 604, 605), (560, 559, 591, 592), (574, 573, 605, 606), (561, 560, 592, 593), (559, 558, 590, 591), (575, 574, 606, 607), (562, 561, 593, 594), (556, 555, 587, 588), (576, 575, 607, 608), (563, 562, 594, 595), (585, 586, 618, 617), (599, 598, 630, 631), (580, 581, 613, 612), (600, 599, 631, 632), (584, 585, 617, 616), (601, 600, 632, 633), (582, 583, 615, 614), (602, 601, 633, 634), (583, 584, 616, 615), (603, 602, 634, 635), (587, 579, 611, 619), (604, 603, 635, 636), (589, 588, 620, 621), (605, 604, 636, 637), (592, 591, 623, 624), (606, 605, 637, 638), (593, 592, 624, 625), (591, 590, 622, 623), (607, 606, 638, 639), (594, 593, 625, 626), (588, 587, 619, 620), (608, 607, 639, 640), (595, 594, 626, 627), (579, 580, 612, 611), (609, 608, 640, 641), (596, 595, 627, 628), (590, 589, 621, 622), (610, 609, 641, 642), (597, 596, 628, 629), (581, 582, 614, 613), (586, 610, 642, 618), (598, 597, 629, 630), (614, 615, 647, 646), (634, 633, 665, 666), (615, 616, 648, 647), (635, 634, 666, 667), (619, 611, 643, 651), (636, 635, 667, 668), (621, 620, 652, 653), (637, 636, 668, 669), (624, 623, 655, 656), (638, 637, 669, 670), (625, 624, 656, 657), (623, 622, 654, 655), (639, 638, 670, 671), (626, 625, 657, 658), (620, 619, 651, 652), (640, 639, 671, 672), (627, 626, 658, 659), (611, 612, 644, 643), (641, 640, 672, 673), (628, 627, 659, 660), (622, 621, 653, 654), (642, 641, 673, 674), (629, 628, 660, 661), (613, 614, 646, 645), (618, 642, 674, 650), (630, 629, 661, 662), (617, 618, 650, 649), (631, 630, 662, 663), (612, 613, 645, 644), (632, 631, 663, 664), (616, 617, 649, 648), (633, 632, 664, 665), (653, 652, 684, 685), (669, 668, 700, 701), (656, 655, 687, 688), (670, 669, 701, 702), (657, 656, 688, 689), (655, 654, 686, 687), (671, 670, 702, 703), (658, 657, 689, 690), (652, 651, 683, 684), (672, 671, 703, 704), (659, 658, 690, 691), (643, 644, 676, 675), (673, 672, 704, 705), (660, 659, 691, 692), (654, 653, 685, 686), (674, 673, 705, 706), (661, 660, 692, 693), (645, 646, 678, 677), (650, 674, 706, 682), (662, 661, 693, 694), (649, 650, 682, 681), (663, 662, 694, 695), (644, 645, 677, 676), (664, 663, 695, 696), (648, 649, 681, 680), (665, 664, 696, 697), (646, 647, 679, 678), (666, 665, 697, 698), (647, 648, 680, 679), (667, 666, 698, 699), (651, 643, 675, 683), (668, 667, 699, 700), (690, 689, 707), (684, 683, 707), (704, 703, 707), (691, 690, 707), (675, 676, 707), (705, 704, 707), (692, 691, 707), (686, 685, 707), (706, 705, 707), (693, 692, 707), (677, 678, 707), (682, 706, 707), (694, 693, 707), (681, 682, 707), (695, 694, 707), (676, 677, 707), (696, 695, 707), (680, 681, 707), (697, 696, 707), (678, 679, 707), (698, 697, 707), (679, 680, 707), (699, 698, 707), (683, 675, 707), (700, 699, 707), (685, 684, 707), (701, 700, 707), (688, 687, 707), (702, 701, 707), (689, 688, 707), (687, 686, 707), (703, 702, 707), (709, 711, 710, 708), (711, 713, 712, 710), (488, 710, 712, 500), (501, 713, 711, 489), (500, 712, 713, 501), (480, 708, 710, 488), (721, 720, 752, 753), (735, 734, 766, 767), (722, 721, 753, 754), (736, 735, 767, 768), (723, 722, 754, 755), (737, 736, 768, 769), (724, 723, 755, 756), (738, 737, 769, 770), (725, 724, 756, 757), (739, 738, 770, 771), (726, 725, 757, 758), (740, 739, 771, 772), (727, 726, 758, 759), (741, 740, 772, 773), (728, 727, 759, 760), (715, 714, 746, 747), (742, 741, 773, 774), (729, 728, 760, 761), (716, 715, 747, 748), (743, 742, 774, 775), (730, 729, 761, 762), (717, 716, 748, 749), (744, 743, 775, 776), (731, 730, 762, 763), (718, 717, 749, 750), (745, 744, 776, 777), (732, 731, 763, 764), (719, 718, 750, 751), (714, 745, 777, 746), (733, 732, 764, 765), (720, 719, 751, 752), (734, 733, 765, 766), (761, 760, 792, 793), (748, 747, 779, 780), (775, 774, 806, 807), (762, 761, 793, 794), (749, 748, 780, 781), (776, 775, 807, 808), (763, 762, 794, 795), (750, 749, 781, 782), (777, 776, 808, 809), (764, 763, 795, 796), (751, 750, 782, 783), (746, 777, 809, 778), (765, 764, 796, 797), (752, 751, 783, 784), (766, 765, 797, 798), (753, 752, 784, 785), (767, 766, 798, 799), (754, 753, 785, 786), (768, 767, 799, 800), (755, 754, 786, 787), (769, 768, 800, 801), (756, 755, 787, 788), (770, 769, 801, 802), (757, 756, 788, 789), (771, 770, 802, 803), (758, 757, 789, 790), (772, 771, 803, 804), (759, 758, 790, 791), (773, 772, 804, 805), (760, 759, 791, 792), (747, 746, 778, 779), (774, 773, 805, 806), (796, 795, 827, 828), (783, 782, 814, 815), (778, 809, 841, 810), (797, 796, 828, 829), (784, 783, 815, 816), (798, 797, 829, 830), (785, 784, 816, 817), (799, 798, 830, 831), (786, 785, 817, 818), (800, 799, 831, 832), (787, 786, 818, 819), (801, 800, 832, 833), (788, 787, 819, 820), (802, 801, 833, 834), (789, 788, 820, 821), (803, 802, 834, 835), (790, 789, 821, 822), (804, 803, 835, 836), (791, 790, 822, 823), (805, 804, 836, 837), (792, 791, 823, 824), (779, 778, 810, 811), (806, 805, 837, 838), (793, 792, 824, 825), (780, 779, 811, 812), (807, 806, 838, 839), (794, 793, 825, 826), (781, 780, 812, 813), (808, 807, 839, 840), (795, 794, 826, 827), (782, 781, 813, 814), (809, 808, 840, 841), (831, 830, 862, 863), (818, 817, 849, 850), (832, 831, 863, 864), (819, 818, 850, 851), (833, 832, 864, 865), (820, 819, 851, 852), (834, 833, 865, 866), (821, 820, 852, 853), (835, 834, 866, 867), (822, 821, 853, 854), (836, 835, 867, 868), (823, 822, 854, 855), (837, 836, 868, 869), (824, 823, 855, 856), (811, 810, 842, 843), (838, 837, 869, 870), (825, 824, 856, 857), (812, 811, 843, 844), (839, 838, 870, 871), (826, 825, 857, 858), (813, 812, 844, 845), (840, 839, 871, 872), (827, 826, 858, 859), (814, 813, 845, 846), (841, 840, 872, 873), (828, 827, 859, 860), (815, 814, 846, 847), (810, 841, 873, 842), (829, 828, 860, 861), (816, 815, 847, 848), (830, 829, 861, 862), (817, 816, 848, 849), (877, 881, 880, 876), (466, 877, 876, 465), (465, 876, 874, 459), (459, 874, 875, 460), (879, 883, 885, 881), (874, 878, 879, 875), (875, 879, 881, 877), (876, 880, 878, 874), (885, 889, 888, 884), (880, 884, 882, 878), (881, 885, 884, 880), (878, 882, 883, 879), (886, 890, 891, 887), (882, 886, 887, 883), (883, 887, 889, 885), (884, 888, 886, 882), (890, 892, 893, 891), (887, 891, 893, 889), (888, 892, 890, 886), (889, 893, 892, 888), (909, 904, 457, 474), (18, 897, 895, 7), (23, 901, 900, 0), (7, 895, 896, 13), (24, 894, 900, 29), (27, 28, 899, 896), (30, 901, 898, 26), (26, 898, 899, 28), (31, 897, 894, 24), (30, 26, 904, 909), (469, 458, 907, 905), (474, 451, 906, 909), (458, 464, 902, 907), (31, 24, 903, 905), (24, 29, 906, 903), (26, 28, 908, 904), (27, 902, 908, 28), (913, 912, 918, 919), (915, 923, 920, 910), (27, 911, 914, 902), (895, 25, 910, 912), (907, 915, 910, 25), (896, 895, 912, 913), (918, 916, 917, 919), (912, 910, 916, 918), (911, 913, 919, 917), (910, 911, 917, 916), (923, 922, 921, 920), (914, 922, 923, 915), (911, 921, 922, 914), (910, 920, 921, 911)])
me_cube.materials.append(mat_material)
me_cube.use_remesh_preserve_volume = False
me_cube.use_remesh_preserve_attributes = False
me_cube.use_mirror_vertex_groups = False
me_cube.update()

# ---- objects
ob_ship = bpy.data.objects.new('Ship', me_cube)
ob_engine_1 = bpy.data.objects.new('Engine_1', None)
ob_engine_0 = bpy.data.objects.new('Engine_0', None)
ob_gun_1 = bpy.data.objects.new('Gun_1', None)
ob_gun_0 = bpy.data.objects.new('Gun_0', None)
ob_lamp = bpy.data.objects.new('Lamp', light_lamp)
ob_camera = bpy.data.objects.new('Camera', cam_camera)

# ---- transforms, parenting, visibility, modifiers, constraints
ob_ship.location = (0.0, 0.0, 0.0)
ob_ship.lock_rotations_4d = False
ob_ship.empty_display_type = 'ARROWS'
ob_ship.lineart.crease_threshold = 0.0
ob_engine_1.parent = ob_ship
ob_engine_1.location = (2.583, -0.9577, 0.5129)
ob_engine_1.empty_image_offset = (0.0, 0.0)
ob_engine_1.lineart.crease_threshold = 0.0
ob_engine_0.parent = ob_ship
ob_engine_0.location = (-2.554, -0.9577, 0.5129)
ob_engine_0.empty_image_offset = (0.0, 0.0)
ob_engine_0.lineart.crease_threshold = 0.0
ob_gun_1.parent = ob_ship
ob_gun_1.location = (2.588, 1.831, 0.5129)
ob_gun_1.empty_image_offset = (0.0, 0.0)
ob_gun_1.lineart.crease_threshold = 0.0
ob_gun_0.parent = ob_ship
ob_gun_0.location = (-2.561, 1.831, 0.5129)
ob_gun_0.empty_image_offset = (0.0, 0.0)
ob_gun_0.lineart.crease_threshold = 0.0
ob_lamp.location = (4.076, 1.005, 5.904)
ob_lamp.rotation_euler = (0.6503, 0.05522, 1.866)
ob_lamp.lock_rotations_4d = False
ob_lamp.empty_display_type = 'ARROWS'
ob_lamp.color = (0.0, 0.0, 0.0, 0.0)
ob_lamp.lineart.crease_threshold = 0.0
ob_camera.location = (7.481, -6.508, 5.344)
ob_camera.rotation_euler = (1.109, 0.01082, 0.8149)
ob_camera.lock_rotations_4d = False
ob_camera.empty_display_type = 'ARROWS'
ob_camera.color = (0.0, 0.0, 0.0, 0.0)
ob_camera.display_type = 'WIRE'
ob_camera.lineart.crease_threshold = 0.0

# ---- collection membership
col_collection_1.objects.link(ob_ship)
col_collection_1.objects.link(ob_engine_1)
col_collection_1.objects.link(ob_engine_0)
col_collection_1.objects.link(ob_gun_1)
col_collection_1.objects.link(ob_gun_0)
col_collection_1.objects.link(ob_lamp)
col_collection_1.objects.link(ob_camera)

# ---- scene / render settings (as saved in the file)
scene.camera = ob_camera
scene.frame_start = 1; scene.frame_end = 250; scene.frame_set(11)
scene.render.engine = 'BLENDER_EEVEE_NEXT'
scene.render.resolution_percentage = 50
scene.render.dither_intensity = 0.0
scene.cycles.use_denoising = False
scene.cycles.samples = 10
scene.cycles.sampling_pattern = 'TABULATED_SOBOL'
scene.cycles.light_sampling_threshold = 0.0
scene.cycles.use_adaptive_sampling = False
scene.cycles.use_light_tree = False
scene.cycles.blur_glossy = 0.0
scene.cycles.pixel_filter_type = 'GAUSSIAN'
scene.cycles.sample_clamp_indirect = 0.0
scene.view_settings.view_transform = 'Standard'
bpy.context.view_layer.update()
